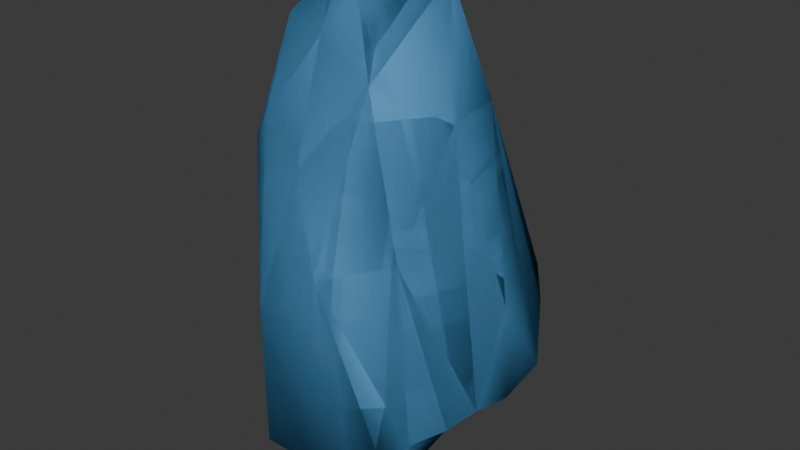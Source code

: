 # Source: rock_08.blend  (saved by Blender 4.1.23; exported with 4.5.12 LTS)
import bpy
from mathutils import Matrix  # noqa: F401  (used for matrix-valued properties, if any)

bpy.ops.wm.read_factory_settings(use_empty=True)
scene = bpy.context.scene
scene.name = 'Scene'

# ---- collections
col_collection = bpy.data.collections.new('Collection'); scene.collection.children.link(col_collection)

# ---- materials (node trees are filled in below, after node groups)
mat_rock = bpy.data.materials.new('rock')
mat_rock.use_transparent_shadow = False
mat_rock.diffuse_color = (0.58, 0.3912, 0.1947, 1.0)
mat_mb_exterior = bpy.data.materials.new('mb_exterior')
mat_mb_exterior.use_transparent_shadow = False
mat_mb_exterior.diffuse_color = (0.1171, 0.3697, 0.6976, 1.0)

# ---- material node trees

# ---- world
world_world = bpy.data.worlds.new('World'); scene.world = world_world
world_world.use_nodes = True; world_world.node_tree.nodes.clear()
_N = world_world.node_tree.nodes; _L = world_world.node_tree.links
n0 = _N.new('ShaderNodeOutputWorld'); n0.name = 'World Output'; n0.location = (300, 300)
n1 = _N.new('ShaderNodeBackground'); n1.name = 'Background'; n1.location = (10, 300)
n1.inputs[0].default_value = (0.05088, 0.05088, 0.05088, 1.0)
_L.new(n1.outputs[0], n0.inputs[0])
n0.is_active_output = True
world_world.color = (0.05088, 0.05088, 0.05088)
world_world.use_sun_shadow = False
world_world.sun_shadow_jitter_overblur = 0.0

# ---- meshes
me_unnamed_rock08_superhigh = bpy.data.meshes.new('unnamed rock08 superhigh')
me_unnamed_rock08_superhigh.from_pydata([(42.36, -12.69, 60.23), (67.77, -23.31, -79.24), (68.36, -3.072, -29.64), (73.71, -7.338, -77.7), (24.26, 51.23, -88.35), (58.9, 43.53, -50.65), (45.14, 39.22, -90.91), (71.03, 24.32, -75.22), (9.405, 65.25, 17.87), (26.34, 72.36, -33.53), (7.638, 73.96, -41.06), (-6.583, 68.99, -45.75), (-3.033, 48.18, 83.29), (-37.48, 25.76, 94.13), (-30.47, 62.25, -60.26), (-31.35, -69.76, -37.42), (-17.69, -53.64, 35.84), (15.96, -40.58, 79.84), (38.12, -47.59, 0.7252), (46.91, -49.3, -95.35), (2.076, -73.96, -112.9), (-33.7, -67.26, -120.5), (-55.34, -42.38, -124.2), (-62.55, -26.33, 34.23), (-55.6, 7.737, 66.76), (-49.28, 30.82, 58.03), (-56.47, 38.03, -108.0), (5.054, 43.25, -97.11), (-39.6, 23.78, -133.0), (-43.67, -7.255, -145.4), (-42.52, -37.08, -147.1), (-70.46, -13.98, -129.2), (6.375, -60.29, -109.9), (27.23, -68.5, -104.2), (13.03, -39.11, -126.2), (24.08, -30.02, -137.2), (35.26, -23.55, -122.7), (46.07, -7.579, -100.5), (59.5, -36.1, -87.51), (-21.78, 36.52, 103.6), (3.553, -14.94, 118.0), (-17.23, -13.49, 129.2), (-14.2, -25.68, 120.1), (-30.97, -11.59, 115.6), (-73.71, -11.11, -53.97), (-66.14, 5.361, -124.4), (-37.49, -52.13, 56.8), (-40.69, -30.21, 101.4), (-41.52, -3.968, 112.4), (48.47, 55.25, -37.98), (31.19, 31.71, 56.85), (18.04, 14.81, 119.3), (37.54, -60.97, -100.8), (3.65, -67.25, -10.59), (-53.36, -44.29, 40.13), (-17.75, -35.19, 95.04), (3.609, -33.37, 120.2)], [], [(18, 0, 17), (0, 18, 1), (38, 1, 18), (56, 17, 40), (50, 5, 49), (5, 50, 7), (2, 7, 50), (7, 2, 3), (3, 2, 1), (1, 2, 0), (50, 0, 2), (0, 50, 51), (5, 4, 49), (4, 5, 6), (7, 6, 5), (8, 50, 49), (10, 9, 4), (9, 10, 8), (11, 8, 10), (8, 11, 12), (12, 11, 39), (39, 11, 13), (14, 13, 11), (13, 14, 25), (53, 16, 15), (16, 53, 17), (17, 53, 18), (19, 18, 53), (18, 19, 38), (53, 33, 52), (33, 53, 20), (15, 20, 53), (20, 15, 21), (15, 22, 21), (54, 22, 15), (22, 54, 23), (47, 23, 54), (48, 23, 47), (23, 48, 24), (13, 24, 48), (25, 24, 13), (24, 25, 26), (14, 26, 25), (10, 4, 11), (27, 11, 4), (11, 27, 14), (14, 27, 26), (28, 26, 27), (26, 28, 45), (29, 45, 28), (30, 45, 29), (45, 30, 31), (31, 30, 22), (22, 30, 21), (32, 21, 30), (21, 32, 20), (20, 32, 33), (33, 32, 52), (52, 32, 19), (19, 32, 34), (30, 34, 32), (29, 34, 30), (34, 29, 35), (28, 35, 29), (27, 35, 28), (35, 27, 36), (4, 36, 27), (6, 36, 4), (36, 6, 37), (7, 37, 6), (37, 7, 1), (3, 1, 7), (1, 38, 37), (19, 37, 38), (37, 19, 36), (36, 19, 35), (34, 35, 19), (9, 49, 4), (41, 40, 39), (40, 41, 56), (42, 56, 41), (56, 42, 55), (55, 42, 43), (41, 43, 42), (43, 41, 39), (44, 24, 26), (24, 44, 23), (23, 44, 22), (22, 44, 31), (31, 44, 45), (26, 45, 44), (54, 46, 47), (55, 47, 46), (43, 47, 55), (47, 43, 48), (39, 48, 43), (48, 39, 13), (8, 49, 9), (8, 12, 50), (50, 12, 51), (39, 51, 12), (40, 51, 39), (17, 51, 40), (51, 17, 0), (53, 52, 19), (54, 15, 46), (16, 46, 15), (46, 16, 55), (17, 55, 16), (55, 17, 56)])
me_unnamed_rock08_superhigh.polygons.foreach_set('use_smooth', [True] * 110)
_k = set([(5, 7), (6, 7)])
me_unnamed_rock08_superhigh.attributes.new('sharp_edge', 'BOOLEAN', 'EDGE').data.foreach_set('value', [ (min(e.vertices), max(e.vertices)) in _k for e in me_unnamed_rock08_superhigh.edges])
_uv = me_unnamed_rock08_superhigh.uv_layers.new(name='UVMap_0')
_uv.uv.foreach_set('vector', [1.269, -2.314, 2.905, -1.166, 1.598, -0.7877, 2.905, -1.166, 1.269, -2.314, 2.407, -3.856, 1.807, -4.016, 2.407, -3.856, 1.269, -2.314, 1.936, -0.008672, 1.598, -0.7877, 2.8, -0.0512, 4.986, -1.231, 5.54, -3.305, 6.09, -3.06, 5.54, -3.305, 4.986, -1.231, 4.64, -3.779, 3.356, -2.899, 4.64, -3.779, 4.986, -1.231, 4.64, -3.779, 3.356, -2.899, 3.156, -3.826, 3.156, -3.826, 3.356, -2.899, 2.407, -3.856, 2.407, -3.856, 3.356, -2.899, 2.905, -1.166, 4.986, -1.231, 2.905, -1.166, 3.356, -2.899, 2.905, -1.166, 4.986, -1.231, 4.194, -0.02589, 0.7391, -3.305, 2.363, -4.032, 1.228, -3.06, 2.363, -4.032, 0.7391, -3.305, 1.384, -4.081, 0.1704, -3.779, 1.384, -4.081, 0.7391, -3.305, 3.059, -1.983, 2.038, -1.231, 1.228, -3.06, 3.142, -3.12, 2.265, -2.975, 2.363, -4.032, 2.265, -2.975, 3.142, -3.12, 3.059, -1.983, 3.809, -3.21, 3.059, -1.983, 3.142, -3.12, 3.059, -1.983, 3.809, -3.21, 3.642, -0.7212, 3.642, -0.7212, 3.809, -3.21, 4.521, -0.3302, 4.521, -0.3302, 3.809, -3.21, 5.257, -0.5117, 4.928, -3.49, 5.257, -0.5117, 3.809, -3.21, 5.257, -0.5117, 4.928, -3.49, 5.81, -1.208, 3.671, -2.532, 2.671, -1.636, 2.03, -3.05, 2.671, -1.636, 3.671, -2.532, 4.248, -0.7877, 4.248, -0.7877, 3.671, -2.532, 5.287, -2.314, 5.699, -4.167, 5.287, -2.314, 3.671, -2.532, 5.287, -2.314, 5.699, -4.167, 6.289, -4.016, 3.671, -2.532, 4.776, -4.338, 5.26, -4.272, 4.776, -4.338, 3.671, -2.532, 3.597, -4.506, 2.03, -3.05, 3.597, -4.506, 3.671, -2.532, 3.597, -4.506, 2.03, -3.05, 1.92, -4.651, 6.77, -3.05, 5.486, -4.724, 6.653, -4.651, 5.576, -1.554, 5.486, -4.724, 6.77, -3.05, 5.486, -4.724, 5.576, -1.554, 4.734, -1.668, 4.916, -0.3716, 4.734, -1.668, 5.576, -1.554, 3.686, -0.1588, 4.734, -1.668, 4.916, -0.3716, 4.734, -1.668, 3.686, -0.1588, 3.137, -1.04, 2.293, -0.5117, 3.137, -1.04, 3.686, -0.1588, 2.055, -1.208, 3.137, -1.04, 2.293, -0.5117, 3.137, -1.04, 2.055, -1.208, 1.717, -4.411, 0.5819, -3.49, 1.717, -4.411, 2.055, -1.208, 3.142, 0.967, 2.363, -0.0984, 3.809, 0.7338, 3.263, -0.4724, 3.809, 0.7338, 2.363, -0.0984, 3.809, 0.7338, 3.263, -0.4724, 4.928, 0.4183, 4.928, 0.4183, 3.263, -0.4724, 6.147, -0.7173, 5.356, -1.385, 6.147, -0.7173, 3.263, -0.4724, 6.147, -0.7173, 5.356, -1.385, 6.6, -2.249, 5.547, -2.84, 6.6, -2.249, 5.356, -1.385, 5.493, -4.238, 6.6, -2.249, 5.547, -2.84, 6.6, -2.249, 5.493, -4.238, 6.803, -3.155, 6.803, -3.155, 5.493, -4.238, 6.094, -4.486, 6.094, -4.486, 5.493, -4.238, 5.08, -5.653, 3.201, -5.326, 5.08, -5.653, 5.493, -4.238, 5.08, -5.653, 3.201, -5.326, 3.403, -5.967, 3.403, -5.967, 3.201, -5.326, 2.224, -5.711, 2.224, -5.711, 3.201, -5.326, 1.74, -5.358, 1.74, -5.358, 3.201, -5.326, 1.301, -4.811, 1.301, -4.811, 3.201, -5.326, 2.889, -4.333, 5.493, -4.238, 2.889, -4.333, 3.201, -5.326, 5.547, -2.84, 2.889, -4.333, 5.493, -4.238, 2.889, -4.333, 5.547, -2.84, 2.371, -3.907, 5.356, -1.385, 2.371, -3.907, 5.547, -2.84, 3.263, -0.4724, 2.371, -3.907, 5.356, -1.385, 2.371, -3.907, 3.263, -0.4724, 1.847, -3.604, 2.363, -0.0984, 1.847, -3.604, 3.263, -0.4724, 1.384, -0.6616, 1.847, -3.604, 2.363, -0.0984, 1.847, -3.604, 1.384, -0.6616, 1.34, -2.855, 0.1704, -1.36, 1.34, -2.855, 1.384, -0.6616, 1.34, -2.855, 0.1704, -1.36, 0.3232, -3.593, 0.04464, -2.844, 0.3232, -3.593, 0.1704, -1.36, 0.3232, -3.593, 0.7108, -4.192, 1.34, -2.855, 1.301, -4.811, 1.34, -2.855, 0.7108, -4.192, 1.34, -2.855, 1.301, -4.811, 1.847, -3.604, 1.847, -3.604, 1.301, -4.811, 2.371, -3.907, 2.889, -4.333, 2.371, -3.907, 1.301, -4.811, 2.265, 0.8922, 1.228, 0.08998, 2.363, -0.0984, 2.692, -3.132, 3.667, -3.2, 2.479, -0.7879, 3.667, -3.2, 2.692, -3.132, 3.669, -4.064, 2.834, -3.704, 3.669, -4.064, 2.692, -3.132, 3.669, -4.064, 2.834, -3.704, 2.668, -4.15, 2.668, -4.15, 2.834, -3.704, 2.048, -3.043, 2.692, -3.132, 2.048, -3.043, 2.834, -3.704, 2.048, -3.043, 2.692, -3.132, 2.479, -0.7879, 4.021, -3.369, 3.137, -1.04, 1.717, -4.411, 3.137, -1.04, 4.021, -3.369, 4.734, -1.668, 4.734, -1.668, 4.021, -3.369, 5.486, -4.724, 5.486, -4.724, 4.021, -3.369, 4.155, -4.82, 4.155, -4.82, 4.021, -3.369, 3.249, -4.727, 1.717, -4.411, 3.249, -4.727, 4.021, -3.369, 0.9986, -4.576, 1.742, -4.943, 1.593, -3.916, 2.668, -4.15, 1.593, -3.916, 1.742, -4.943, 2.048, -3.043, 1.593, -3.916, 2.668, -4.15, 1.593, -3.916, 2.048, -3.043, 1.554, -2.686, 2.479, -0.7879, 1.554, -2.686, 2.048, -3.043, 1.554, -2.686, 2.479, -0.7879, 1.743, -1.292, 3.941, 0.5588, 5.772, 0.08998, 4.735, 0.8922, 3.941, 0.5588, 3.358, -0.2415, 4.962, -1.014, 4.962, -1.014, 3.358, -0.2415, 4.345, -1.806, 2.479, -0.7879, 4.345, -1.806, 3.358, -0.2415, 3.667, -3.2, 4.345, -1.806, 2.479, -0.7879, 4.248, -4.402, 4.345, -1.806, 3.667, -3.2, 4.345, -1.806, 4.248, -4.402, 5.486, -3.095, 0.3475, -2.532, 0.6421, -4.272, 1.189, -4.167, 0.9986, -1.554, 2.03, -3.05, 1.742, -1.232, 2.671, -1.636, 1.742, -1.232, 2.03, -3.05, 1.742, -1.232, 2.671, -1.636, 2.668, -0.4945, 4.248, -0.7877, 2.668, -0.4945, 2.671, -1.636, 2.668, -0.4945, 4.248, -0.7877, 3.669, -0.008672])
me_unnamed_rock08_superhigh.materials.append(mat_rock)
me_unnamed_rock08_superhigh.update()
me_unnamed_rock08_superhigh_001 = bpy.data.meshes.new('unnamed rock08 superhigh.001')
me_unnamed_rock08_superhigh_001.from_pydata([(42.36, -12.69, 60.23), (67.77, -23.31, -79.24), (68.36, -3.072, -29.64), (73.71, -7.338, -77.7), (24.26, 51.23, -88.35), (58.9, 43.53, -50.65), (45.14, 39.22, -90.91), (71.03, 24.32, -75.22), (9.405, 65.25, 17.87), (26.34, 72.36, -33.53), (7.638, 73.96, -41.06), (-6.583, 68.99, -45.75), (-3.033, 48.18, 83.29), (-37.48, 25.76, 94.13), (-30.47, 62.25, -60.26), (-31.35, -69.76, -37.42), (-17.69, -53.64, 35.84), (15.96, -40.58, 79.84), (38.12, -47.59, 0.7252), (46.91, -49.3, -95.35), (2.076, -73.96, -112.9), (-33.7, -67.26, -120.5), (-55.34, -42.38, -124.2), (-62.55, -26.33, 34.23), (-55.6, 7.737, 66.76), (-49.28, 30.82, 58.03), (-56.47, 38.03, -108.0), (5.054, 43.25, -97.11), (-39.6, 23.78, -133.0), (-43.67, -7.255, -145.4), (-42.52, -37.08, -147.1), (-70.46, -13.98, -129.2), (6.375, -60.29, -109.9), (27.23, -68.5, -104.2), (13.03, -39.11, -126.2), (24.08, -30.02, -137.2), (35.26, -23.55, -122.7), (46.07, -7.579, -100.5), (59.5, -36.1, -87.51), (-21.78, 36.52, 103.6), (3.553, -14.94, 118.0), (-17.23, -13.49, 129.2), (-14.2, -25.68, 120.1), (-30.97, -11.59, 115.6), (-73.71, -11.11, -53.97), (-66.14, 5.361, -124.4), (-37.49, -52.13, 56.8), (-40.69, -30.21, 101.4), (-41.52, -3.968, 112.4), (48.47, 55.25, -37.98), (31.19, 31.71, 56.85), (18.04, 14.81, 119.3), (37.54, -60.97, -100.8), (3.65, -67.25, -10.59), (-53.36, -44.29, 40.13), (-17.75, -35.19, 95.04), (3.609, -33.37, 120.2)], [], [(18, 0, 17), (0, 18, 1), (38, 1, 18), (56, 17, 40), (50, 5, 49), (5, 50, 7), (2, 7, 50), (7, 2, 3), (3, 2, 1), (1, 2, 0), (50, 0, 2), (0, 50, 51), (5, 4, 49), (4, 5, 6), (7, 6, 5), (8, 50, 49), (10, 9, 4), (9, 10, 8), (11, 8, 10), (8, 11, 12), (12, 11, 39), (39, 11, 13), (14, 13, 11), (13, 14, 25), (53, 16, 15), (16, 53, 17), (17, 53, 18), (19, 18, 53), (18, 19, 38), (53, 33, 52), (33, 53, 20), (15, 20, 53), (20, 15, 21), (15, 22, 21), (54, 22, 15), (22, 54, 23), (47, 23, 54), (48, 23, 47), (23, 48, 24), (13, 24, 48), (25, 24, 13), (24, 25, 26), (14, 26, 25), (10, 4, 11), (27, 11, 4), (11, 27, 14), (14, 27, 26), (28, 26, 27), (26, 28, 45), (29, 45, 28), (30, 45, 29), (45, 30, 31), (31, 30, 22), (22, 30, 21), (32, 21, 30), (21, 32, 20), (20, 32, 33), (33, 32, 52), (52, 32, 19), (19, 32, 34), (30, 34, 32), (29, 34, 30), (34, 29, 35), (28, 35, 29), (27, 35, 28), (35, 27, 36), (4, 36, 27), (6, 36, 4), (36, 6, 37), (7, 37, 6), (37, 7, 1), (3, 1, 7), (1, 38, 37), (19, 37, 38), (37, 19, 36), (36, 19, 35), (34, 35, 19), (9, 49, 4), (41, 40, 39), (40, 41, 56), (42, 56, 41), (56, 42, 55), (55, 42, 43), (41, 43, 42), (43, 41, 39), (44, 24, 26), (24, 44, 23), (23, 44, 22), (22, 44, 31), (31, 44, 45), (26, 45, 44), (54, 46, 47), (55, 47, 46), (43, 47, 55), (47, 43, 48), (39, 48, 43), (48, 39, 13), (8, 49, 9), (8, 12, 50), (50, 12, 51), (39, 51, 12), (40, 51, 39), (17, 51, 40), (51, 17, 0), (53, 52, 19), (54, 15, 46), (16, 46, 15), (46, 16, 55), (17, 55, 16), (55, 17, 56)])
me_unnamed_rock08_superhigh_001.polygons.foreach_set('use_smooth', [True] * 110)
_k = set([(5, 7), (6, 7)])
me_unnamed_rock08_superhigh_001.attributes.new('sharp_edge', 'BOOLEAN', 'EDGE').data.foreach_set('value', [ (min(e.vertices), max(e.vertices)) in _k for e in me_unnamed_rock08_superhigh_001.edges])
_uv = me_unnamed_rock08_superhigh_001.uv_layers.new(name='UVMap_0')
_uv.uv.foreach_set('vector', [1.269, -2.314, 2.905, -1.166, 1.598, -0.7877, 2.905, -1.166, 1.269, -2.314, 2.407, -3.856, 1.807, -4.016, 2.407, -3.856, 1.269, -2.314, 1.936, -0.008672, 1.598, -0.7877, 2.8, -0.0512, 4.986, -1.231, 5.54, -3.305, 6.09, -3.06, 5.54, -3.305, 4.986, -1.231, 4.64, -3.779, 3.356, -2.899, 4.64, -3.779, 4.986, -1.231, 4.64, -3.779, 3.356, -2.899, 3.156, -3.826, 3.156, -3.826, 3.356, -2.899, 2.407, -3.856, 2.407, -3.856, 3.356, -2.899, 2.905, -1.166, 4.986, -1.231, 2.905, -1.166, 3.356, -2.899, 2.905, -1.166, 4.986, -1.231, 4.194, -0.02589, 0.7391, -3.305, 2.363, -4.032, 1.228, -3.06, 2.363, -4.032, 0.7391, -3.305, 1.384, -4.081, 0.1704, -3.779, 1.384, -4.081, 0.7391, -3.305, 3.059, -1.983, 2.038, -1.231, 1.228, -3.06, 3.142, -3.12, 2.265, -2.975, 2.363, -4.032, 2.265, -2.975, 3.142, -3.12, 3.059, -1.983, 3.809, -3.21, 3.059, -1.983, 3.142, -3.12, 3.059, -1.983, 3.809, -3.21, 3.642, -0.7212, 3.642, -0.7212, 3.809, -3.21, 4.521, -0.3302, 4.521, -0.3302, 3.809, -3.21, 5.257, -0.5117, 4.928, -3.49, 5.257, -0.5117, 3.809, -3.21, 5.257, -0.5117, 4.928, -3.49, 5.81, -1.208, 3.671, -2.532, 2.671, -1.636, 2.03, -3.05, 2.671, -1.636, 3.671, -2.532, 4.248, -0.7877, 4.248, -0.7877, 3.671, -2.532, 5.287, -2.314, 5.699, -4.167, 5.287, -2.314, 3.671, -2.532, 5.287, -2.314, 5.699, -4.167, 6.289, -4.016, 3.671, -2.532, 4.776, -4.338, 5.26, -4.272, 4.776, -4.338, 3.671, -2.532, 3.597, -4.506, 2.03, -3.05, 3.597, -4.506, 3.671, -2.532, 3.597, -4.506, 2.03, -3.05, 1.92, -4.651, 6.77, -3.05, 5.486, -4.724, 6.653, -4.651, 5.576, -1.554, 5.486, -4.724, 6.77, -3.05, 5.486, -4.724, 5.576, -1.554, 4.734, -1.668, 4.916, -0.3716, 4.734, -1.668, 5.576, -1.554, 3.686, -0.1588, 4.734, -1.668, 4.916, -0.3716, 4.734, -1.668, 3.686, -0.1588, 3.137, -1.04, 2.293, -0.5117, 3.137, -1.04, 3.686, -0.1588, 2.055, -1.208, 3.137, -1.04, 2.293, -0.5117, 3.137, -1.04, 2.055, -1.208, 1.717, -4.411, 0.5819, -3.49, 1.717, -4.411, 2.055, -1.208, 3.142, 0.967, 2.363, -0.0984, 3.809, 0.7338, 3.263, -0.4724, 3.809, 0.7338, 2.363, -0.0984, 3.809, 0.7338, 3.263, -0.4724, 4.928, 0.4183, 4.928, 0.4183, 3.263, -0.4724, 6.147, -0.7173, 5.356, -1.385, 6.147, -0.7173, 3.263, -0.4724, 6.147, -0.7173, 5.356, -1.385, 6.6, -2.249, 5.547, -2.84, 6.6, -2.249, 5.356, -1.385, 5.493, -4.238, 6.6, -2.249, 5.547, -2.84, 6.6, -2.249, 5.493, -4.238, 6.803, -3.155, 6.803, -3.155, 5.493, -4.238, 6.094, -4.486, 6.094, -4.486, 5.493, -4.238, 5.08, -5.653, 3.201, -5.326, 5.08, -5.653, 5.493, -4.238, 5.08, -5.653, 3.201, -5.326, 3.403, -5.967, 3.403, -5.967, 3.201, -5.326, 2.224, -5.711, 2.224, -5.711, 3.201, -5.326, 1.74, -5.358, 1.74, -5.358, 3.201, -5.326, 1.301, -4.811, 1.301, -4.811, 3.201, -5.326, 2.889, -4.333, 5.493, -4.238, 2.889, -4.333, 3.201, -5.326, 5.547, -2.84, 2.889, -4.333, 5.493, -4.238, 2.889, -4.333, 5.547, -2.84, 2.371, -3.907, 5.356, -1.385, 2.371, -3.907, 5.547, -2.84, 3.263, -0.4724, 2.371, -3.907, 5.356, -1.385, 2.371, -3.907, 3.263, -0.4724, 1.847, -3.604, 2.363, -0.0984, 1.847, -3.604, 3.263, -0.4724, 1.384, -0.6616, 1.847, -3.604, 2.363, -0.0984, 1.847, -3.604, 1.384, -0.6616, 1.34, -2.855, 0.1704, -1.36, 1.34, -2.855, 1.384, -0.6616, 1.34, -2.855, 0.1704, -1.36, 0.3232, -3.593, 0.04464, -2.844, 0.3232, -3.593, 0.1704, -1.36, 0.3232, -3.593, 0.7108, -4.192, 1.34, -2.855, 1.301, -4.811, 1.34, -2.855, 0.7108, -4.192, 1.34, -2.855, 1.301, -4.811, 1.847, -3.604, 1.847, -3.604, 1.301, -4.811, 2.371, -3.907, 2.889, -4.333, 2.371, -3.907, 1.301, -4.811, 2.265, 0.8922, 1.228, 0.08998, 2.363, -0.0984, 2.692, -3.132, 3.667, -3.2, 2.479, -0.7879, 3.667, -3.2, 2.692, -3.132, 3.669, -4.064, 2.834, -3.704, 3.669, -4.064, 2.692, -3.132, 3.669, -4.064, 2.834, -3.704, 2.668, -4.15, 2.668, -4.15, 2.834, -3.704, 2.048, -3.043, 2.692, -3.132, 2.048, -3.043, 2.834, -3.704, 2.048, -3.043, 2.692, -3.132, 2.479, -0.7879, 4.021, -3.369, 3.137, -1.04, 1.717, -4.411, 3.137, -1.04, 4.021, -3.369, 4.734, -1.668, 4.734, -1.668, 4.021, -3.369, 5.486, -4.724, 5.486, -4.724, 4.021, -3.369, 4.155, -4.82, 4.155, -4.82, 4.021, -3.369, 3.249, -4.727, 1.717, -4.411, 3.249, -4.727, 4.021, -3.369, 0.9986, -4.576, 1.742, -4.943, 1.593, -3.916, 2.668, -4.15, 1.593, -3.916, 1.742, -4.943, 2.048, -3.043, 1.593, -3.916, 2.668, -4.15, 1.593, -3.916, 2.048, -3.043, 1.554, -2.686, 2.479, -0.7879, 1.554, -2.686, 2.048, -3.043, 1.554, -2.686, 2.479, -0.7879, 1.743, -1.292, 3.941, 0.5588, 5.772, 0.08998, 4.735, 0.8922, 3.941, 0.5588, 3.358, -0.2415, 4.962, -1.014, 4.962, -1.014, 3.358, -0.2415, 4.345, -1.806, 2.479, -0.7879, 4.345, -1.806, 3.358, -0.2415, 3.667, -3.2, 4.345, -1.806, 2.479, -0.7879, 4.248, -4.402, 4.345, -1.806, 3.667, -3.2, 4.345, -1.806, 4.248, -4.402, 5.486, -3.095, 0.3475, -2.532, 0.6421, -4.272, 1.189, -4.167, 0.9986, -1.554, 2.03, -3.05, 1.742, -1.232, 2.671, -1.636, 1.742, -1.232, 2.03, -3.05, 1.742, -1.232, 2.671, -1.636, 2.668, -0.4945, 4.248, -0.7877, 2.668, -0.4945, 2.671, -1.636, 2.668, -0.4945, 4.248, -0.7877, 3.669, -0.008672])
me_unnamed_rock08_superhigh_001.materials.append(mat_mb_exterior)
me_unnamed_rock08_superhigh_001.update()
arm_armature = bpy.data.armatures.new('Armature')  # bones are not reproduced

# ---- objects
ob_armature = bpy.data.objects.new('Armature', arm_armature)
ob_unnamed_rock08_superhigh = bpy.data.objects.new('unnamed rock08 superhigh', me_unnamed_rock08_superhigh)
ob_collision = bpy.data.objects.new('@collision', me_unnamed_rock08_superhigh_001)

# ---- transforms, parenting, visibility, modifiers, constraints
ob_armature.location = (0.0, 0.0, 0.0)
ob_unnamed_rock08_superhigh.parent = ob_armature
ob_unnamed_rock08_superhigh.location = (0.0, 0.0, 0.0)
_vg = ob_unnamed_rock08_superhigh.vertex_groups.new(name='frame rocks')
_vg.add([0, 1, 2, 3, 4, 5, 6, 7, 8, 9, 10, 11, 12, 13, 14, 15, 16, 17, 18, 19, 20, 21, 22, 23, 24, 25, 26, 27, 28, 29, 30, 31, 32, 33, 34, 35, 36, 37, 38, 39, 40, 41, 42, 43, 44, 45, 46, 47, 48, 49, 50, 51, 52, 53, 54, 55, 56], 1.0, 'REPLACE')
_m = ob_unnamed_rock08_superhigh.modifiers.new('Armature', 'ARMATURE')
_m.object = ob_armature
ob_collision.parent = ob_armature
ob_collision.location = (0.0, 0.0, 0.0)
_vg = ob_collision.vertex_groups.new(name='frame rocks')
_vg.add([0, 1, 2, 3, 4, 5, 6, 7, 8, 9, 10, 11, 12, 13, 14, 15, 16, 17, 18, 19, 20, 21, 22, 23, 24, 25, 26, 27, 28, 29, 30, 31, 32, 33, 34, 35, 36, 37, 38, 39, 40, 41, 42, 43, 44, 45, 46, 47, 48, 49, 50, 51, 52, 53, 54, 55, 56], 1.0, 'REPLACE')
_m = ob_collision.modifiers.new('Armature', 'ARMATURE')
_m.object = ob_armature

# ---- collection membership
col_collection.objects.link(ob_armature)
col_collection.objects.link(ob_unnamed_rock08_superhigh)
col_collection.objects.link(ob_collision)

# ---- scene / render settings (as saved in the file)
scene.frame_start = 1; scene.frame_end = 250; scene.frame_set(1)
scene.render.engine = 'BLENDER_EEVEE_NEXT'
scene.cycles.sampling_pattern = 'TABULATED_SOBOL'
scene.eevee.ray_tracing_options.trace_max_roughness = 0.0
bpy.context.view_layer.update()

# ---- added for rendering (the .blend has no active camera and no usable light): camera, sun
cam_auto = bpy.data.cameras.new('AutoCamera')
cam_auto.lens = 50.0
cam_auto.sensor_width = 36.0
cam_auto.clip_end = 5623.87
ob_auto_camera = bpy.data.objects.new('AutoCamera', cam_auto)
scene.collection.objects.link(ob_auto_camera)
ob_auto_camera.location = (320.45, -384.539, 247.431)
ob_auto_camera.rotation_euler = (1.09748, -7.21219e-08, 0.694738)
scene.camera = ob_auto_camera
light_auto_sun = bpy.data.lights.new('AutoSun', 'SUN')
light_auto_sun.energy = 3.0
light_auto_sun.angle = 0.0523599
ob_auto_sun = bpy.data.objects.new('AutoSun', light_auto_sun)
scene.collection.objects.link(ob_auto_sun)
ob_auto_sun.rotation_euler = (0.872665, 0.174533, 0.523599)
bpy.context.view_layer.update()
